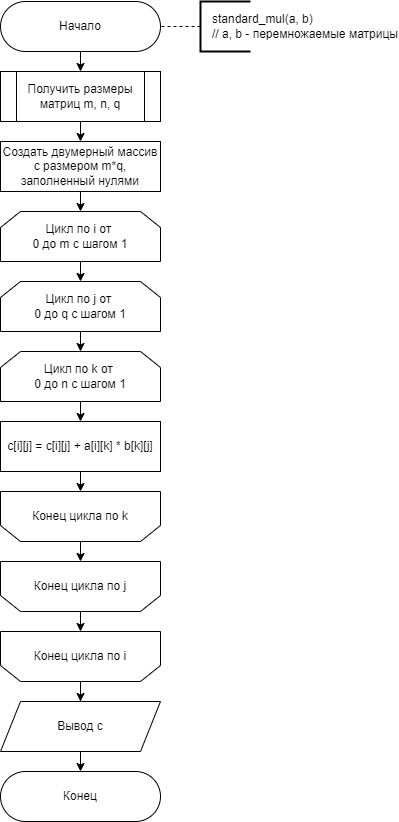

The diagram above was exported from draw.io. Its source (the exported page's mxGraphModel, read from the mxfile embedded in the PNG):
<mxGraphModel dx="1038" dy="649" grid="1" gridSize="10" guides="1" tooltips="1" connect="1" arrows="1" fold="1" page="1" pageScale="1" pageWidth="827" pageHeight="1169" math="0" shadow="0">
  <root>
    <mxCell id="0" />
    <mxCell id="1" parent="0" />
    <mxCell id="vJR-WcKivIkVvnUNgLIC-17" style="edgeStyle=orthogonalEdgeStyle;rounded=0;orthogonalLoop=1;jettySize=auto;html=1;exitX=0.5;exitY=1;exitDx=0;exitDy=0;entryX=0.5;entryY=0;entryDx=0;entryDy=0;fontSize=12;" parent="1" source="vJR-WcKivIkVvnUNgLIC-1" target="vJR-WcKivIkVvnUNgLIC-4" edge="1">
      <mxGeometry relative="1" as="geometry" />
    </mxCell>
    <mxCell id="vJR-WcKivIkVvnUNgLIC-1" value="Начало" style="rounded=1;whiteSpace=wrap;html=1;arcSize=50;" parent="1" vertex="1">
      <mxGeometry x="289" y="40" width="160" height="50" as="geometry" />
    </mxCell>
    <mxCell id="vJR-WcKivIkVvnUNgLIC-2" value="&amp;nbsp; &amp;nbsp;standard_mul(a, b)&lt;br&gt;&amp;nbsp; &amp;nbsp;// a, b - перемножаемые матрицы" style="strokeWidth=2;html=1;shape=mxgraph.flowchart.annotation_1;align=left;pointerEvents=1;fontSize=12;flipV=1;flipH=0;" parent="1" vertex="1">
      <mxGeometry x="489" y="40" width="50" height="50" as="geometry" />
    </mxCell>
    <mxCell id="vJR-WcKivIkVvnUNgLIC-3" value="" style="endArrow=none;dashed=1;html=1;rounded=0;fontSize=12;entryX=1;entryY=0.5;entryDx=0;entryDy=0;exitX=0;exitY=0.5;exitDx=0;exitDy=0;exitPerimeter=0;" parent="1" source="vJR-WcKivIkVvnUNgLIC-2" edge="1">
      <mxGeometry width="50" height="50" relative="1" as="geometry">
        <mxPoint x="589" y="425" as="sourcePoint" />
        <mxPoint x="449" y="65" as="targetPoint" />
      </mxGeometry>
    </mxCell>
    <mxCell id="vJR-WcKivIkVvnUNgLIC-18" style="edgeStyle=orthogonalEdgeStyle;rounded=0;orthogonalLoop=1;jettySize=auto;html=1;exitX=0.5;exitY=1;exitDx=0;exitDy=0;entryX=0.5;entryY=0;entryDx=0;entryDy=0;fontSize=12;" parent="1" source="vJR-WcKivIkVvnUNgLIC-4" target="vJR-WcKivIkVvnUNgLIC-5" edge="1">
      <mxGeometry relative="1" as="geometry" />
    </mxCell>
    <mxCell id="vJR-WcKivIkVvnUNgLIC-4" value="Получить размеры матриц m, n, q" style="shape=process;whiteSpace=wrap;html=1;backgroundOutline=1;" parent="1" vertex="1">
      <mxGeometry x="289" y="110" width="160" height="50" as="geometry" />
    </mxCell>
    <mxCell id="vJR-WcKivIkVvnUNgLIC-19" style="edgeStyle=orthogonalEdgeStyle;rounded=0;orthogonalLoop=1;jettySize=auto;html=1;exitX=0.5;exitY=1;exitDx=0;exitDy=0;entryX=0.5;entryY=0;entryDx=0;entryDy=0;fontSize=12;" parent="1" source="vJR-WcKivIkVvnUNgLIC-5" target="vJR-WcKivIkVvnUNgLIC-6" edge="1">
      <mxGeometry relative="1" as="geometry" />
    </mxCell>
    <mxCell id="vJR-WcKivIkVvnUNgLIC-5" value="&lt;font style=&quot;font-size: 12px;&quot;&gt;Создать двумерный массив c размером m*q, заполненный нулями&lt;/font&gt;" style="rounded=0;whiteSpace=wrap;html=1;fontSize=11;" parent="1" vertex="1">
      <mxGeometry x="289" y="180" width="160" height="50" as="geometry" />
    </mxCell>
    <mxCell id="vJR-WcKivIkVvnUNgLIC-20" style="edgeStyle=orthogonalEdgeStyle;rounded=0;orthogonalLoop=1;jettySize=auto;html=1;exitX=0.5;exitY=1;exitDx=0;exitDy=0;entryX=0.5;entryY=0;entryDx=0;entryDy=0;fontSize=12;" parent="1" source="vJR-WcKivIkVvnUNgLIC-6" target="vJR-WcKivIkVvnUNgLIC-7" edge="1">
      <mxGeometry relative="1" as="geometry" />
    </mxCell>
    <mxCell id="vJR-WcKivIkVvnUNgLIC-6" value="Цикл по i от &lt;br&gt;0 до m с шагом 1" style="shape=loopLimit;whiteSpace=wrap;html=1;" parent="1" vertex="1">
      <mxGeometry x="289" y="250" width="160" height="50" as="geometry" />
    </mxCell>
    <mxCell id="vJR-WcKivIkVvnUNgLIC-21" style="edgeStyle=orthogonalEdgeStyle;rounded=0;orthogonalLoop=1;jettySize=auto;html=1;exitX=0.5;exitY=1;exitDx=0;exitDy=0;entryX=0.5;entryY=0;entryDx=0;entryDy=0;fontSize=12;" parent="1" source="vJR-WcKivIkVvnUNgLIC-7" target="vJR-WcKivIkVvnUNgLIC-8" edge="1">
      <mxGeometry relative="1" as="geometry" />
    </mxCell>
    <mxCell id="vJR-WcKivIkVvnUNgLIC-7" value="Цикл по j от &lt;br&gt;0 до q с шагом 1" style="shape=loopLimit;whiteSpace=wrap;html=1;" parent="1" vertex="1">
      <mxGeometry x="289" y="320" width="160" height="50" as="geometry" />
    </mxCell>
    <mxCell id="vJR-WcKivIkVvnUNgLIC-22" style="edgeStyle=orthogonalEdgeStyle;rounded=0;orthogonalLoop=1;jettySize=auto;html=1;exitX=0.5;exitY=1;exitDx=0;exitDy=0;entryX=0.5;entryY=0;entryDx=0;entryDy=0;fontSize=12;" parent="1" source="vJR-WcKivIkVvnUNgLIC-8" target="vJR-WcKivIkVvnUNgLIC-9" edge="1">
      <mxGeometry relative="1" as="geometry" />
    </mxCell>
    <mxCell id="vJR-WcKivIkVvnUNgLIC-8" value="Цикл по k от &lt;br&gt;0 до n с шагом 1" style="shape=loopLimit;whiteSpace=wrap;html=1;" parent="1" vertex="1">
      <mxGeometry x="289" y="390" width="160" height="50" as="geometry" />
    </mxCell>
    <mxCell id="vJR-WcKivIkVvnUNgLIC-23" style="edgeStyle=orthogonalEdgeStyle;rounded=0;orthogonalLoop=1;jettySize=auto;html=1;exitX=0.5;exitY=1;exitDx=0;exitDy=0;entryX=0.5;entryY=0;entryDx=0;entryDy=0;fontSize=12;" parent="1" source="vJR-WcKivIkVvnUNgLIC-9" target="vJR-WcKivIkVvnUNgLIC-10" edge="1">
      <mxGeometry relative="1" as="geometry" />
    </mxCell>
    <mxCell id="vJR-WcKivIkVvnUNgLIC-9" value="c[i][j] = c[i][j] + a[i][k] * b[k][j]" style="rounded=0;whiteSpace=wrap;html=1;fontSize=12;" parent="1" vertex="1">
      <mxGeometry x="289" y="460" width="160" height="50" as="geometry" />
    </mxCell>
    <mxCell id="vJR-WcKivIkVvnUNgLIC-24" style="edgeStyle=orthogonalEdgeStyle;rounded=0;orthogonalLoop=1;jettySize=auto;html=1;exitX=0.5;exitY=1;exitDx=0;exitDy=0;entryX=0.5;entryY=0;entryDx=0;entryDy=0;fontSize=12;" parent="1" source="vJR-WcKivIkVvnUNgLIC-10" target="vJR-WcKivIkVvnUNgLIC-11" edge="1">
      <mxGeometry relative="1" as="geometry" />
    </mxCell>
    <mxCell id="vJR-WcKivIkVvnUNgLIC-10" value="Конец цикла по k" style="shape=loopLimit;whiteSpace=wrap;html=1;flipV=1;" parent="1" vertex="1">
      <mxGeometry x="289" y="530" width="160" height="50" as="geometry" />
    </mxCell>
    <mxCell id="vJR-WcKivIkVvnUNgLIC-25" style="edgeStyle=orthogonalEdgeStyle;rounded=0;orthogonalLoop=1;jettySize=auto;html=1;exitX=0.5;exitY=1;exitDx=0;exitDy=0;entryX=0.5;entryY=0;entryDx=0;entryDy=0;fontSize=12;" parent="1" source="vJR-WcKivIkVvnUNgLIC-11" target="vJR-WcKivIkVvnUNgLIC-12" edge="1">
      <mxGeometry relative="1" as="geometry" />
    </mxCell>
    <mxCell id="vJR-WcKivIkVvnUNgLIC-11" value="Конец цикла по j" style="shape=loopLimit;whiteSpace=wrap;html=1;flipV=1;" parent="1" vertex="1">
      <mxGeometry x="289" y="600" width="160" height="50" as="geometry" />
    </mxCell>
    <mxCell id="vJR-WcKivIkVvnUNgLIC-14" value="" style="edgeStyle=orthogonalEdgeStyle;rounded=0;orthogonalLoop=1;jettySize=auto;html=1;fontSize=12;" parent="1" source="vJR-WcKivIkVvnUNgLIC-12" edge="1">
      <mxGeometry relative="1" as="geometry">
        <mxPoint x="369" y="740" as="targetPoint" />
      </mxGeometry>
    </mxCell>
    <mxCell id="vJR-WcKivIkVvnUNgLIC-12" value="Конец цикла по i" style="shape=loopLimit;whiteSpace=wrap;html=1;flipV=1;" parent="1" vertex="1">
      <mxGeometry x="289" y="670" width="160" height="50" as="geometry" />
    </mxCell>
    <mxCell id="vJR-WcKivIkVvnUNgLIC-27" style="edgeStyle=orthogonalEdgeStyle;rounded=0;orthogonalLoop=1;jettySize=auto;html=1;exitX=0.5;exitY=1;exitDx=0;exitDy=0;entryX=0.5;entryY=0;entryDx=0;entryDy=0;fontSize=12;" parent="1" source="vJR-WcKivIkVvnUNgLIC-16" target="vJR-WcKivIkVvnUNgLIC-26" edge="1">
      <mxGeometry relative="1" as="geometry" />
    </mxCell>
    <mxCell id="vJR-WcKivIkVvnUNgLIC-16" value="Вывод c" style="shape=parallelogram;perimeter=parallelogramPerimeter;whiteSpace=wrap;html=1;fixedSize=1;fontSize=12;" parent="1" vertex="1">
      <mxGeometry x="289" y="740" width="160" height="50" as="geometry" />
    </mxCell>
    <mxCell id="vJR-WcKivIkVvnUNgLIC-26" value="Конец" style="rounded=1;whiteSpace=wrap;html=1;arcSize=50;" parent="1" vertex="1">
      <mxGeometry x="289" y="810" width="160" height="50" as="geometry" />
    </mxCell>
  </root>
</mxGraphModel>